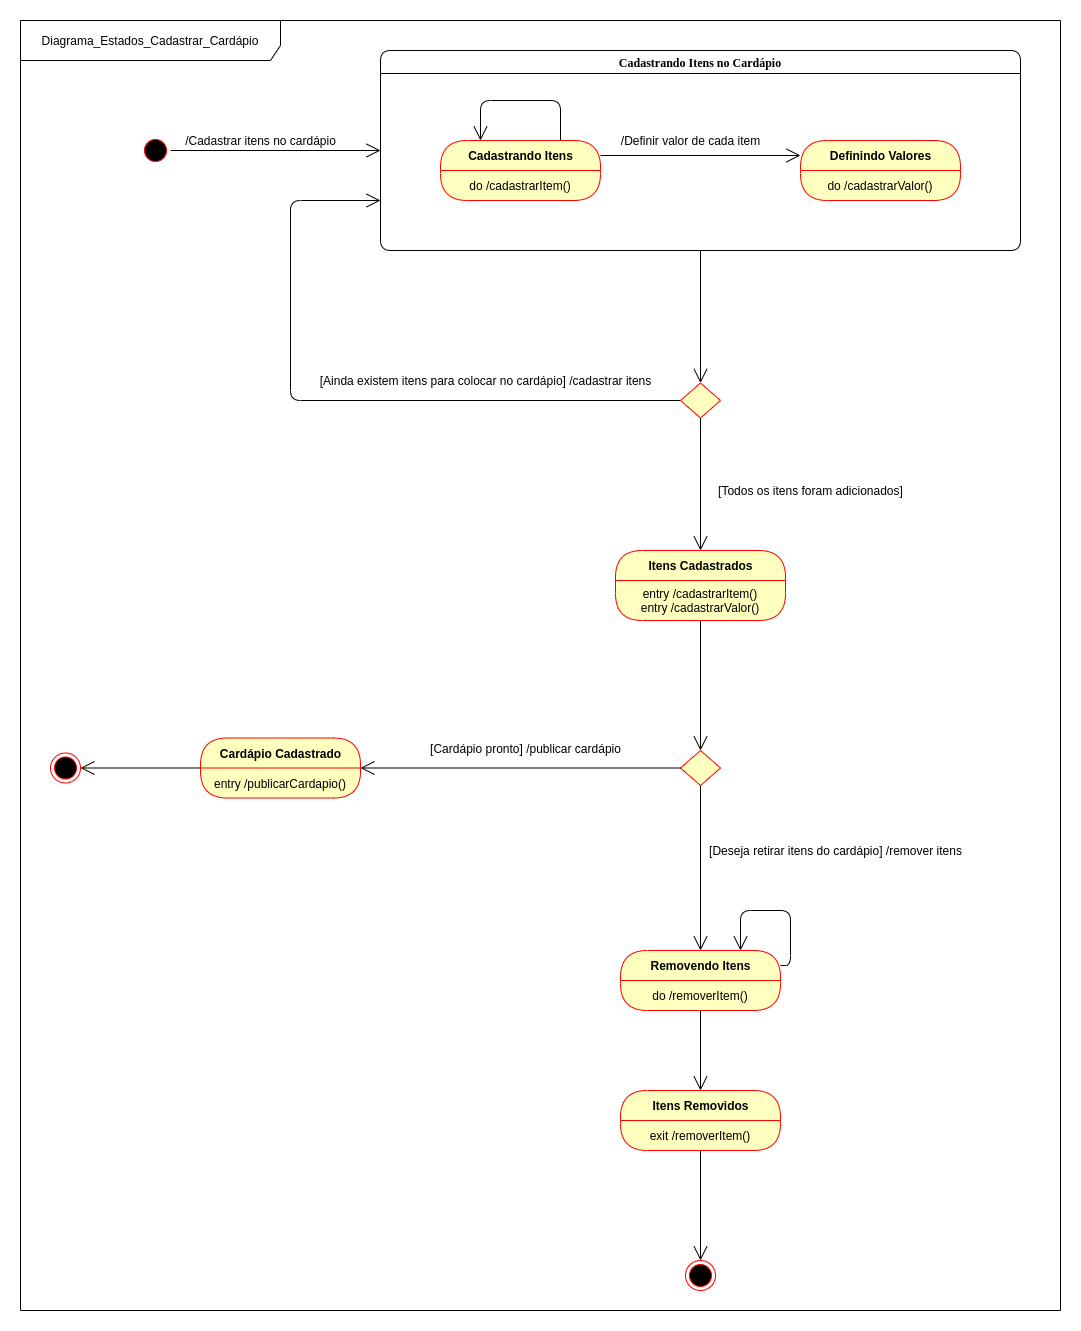

The diagram above was exported from draw.io. Its source (the exported page's mxGraphModel, read from the mxfile embedded in the PNG):
<mxGraphModel dx="2450" dy="806" grid="1" gridSize="10" guides="1" tooltips="1" connect="1" arrows="1" fold="1" page="1" pageScale="1" pageWidth="1100" pageHeight="850" background="#ffffff" math="0" shadow="0">
  <root>
    <mxCell id="0" />
    <mxCell id="1" parent="0" />
    <mxCell id="382b91b5511bd0f7-1" value="" style="ellipse;html=1;shape=startState;fillColor=#000000;strokeColor=#ff0000;rounded=1;shadow=0;comic=0;labelBackgroundColor=none;fontFamily=Verdana;fontSize=12;fontColor=#000000;align=center;direction=south;" parent="1" vertex="1">
      <mxGeometry y="115" width="30" height="30" as="geometry" />
    </mxCell>
    <mxCell id="2a3bc250acf0617d-7" value="Cadastrando Itens no Cardápio" style="swimlane;whiteSpace=wrap;html=1;rounded=1;shadow=0;comic=0;labelBackgroundColor=none;strokeWidth=1;fontFamily=Verdana;fontSize=12;align=center;" parent="1" vertex="1">
      <mxGeometry x="240" y="30" width="640" height="200" as="geometry" />
    </mxCell>
    <mxCell id="rPcIlOXOCaJMuD4OcOUx-65" value="/Definir valor de cada item" style="text;html=1;align=center;verticalAlign=middle;resizable=0;points=[];autosize=1;" vertex="1" parent="2a3bc250acf0617d-7">
      <mxGeometry x="235" y="80" width="150" height="20" as="geometry" />
    </mxCell>
    <mxCell id="rPcIlOXOCaJMuD4OcOUx-4" value="" style="endArrow=open;endFill=1;endSize=12;html=1;exitX=0.75;exitY=0;exitDx=0;exitDy=0;entryX=0.25;entryY=0;entryDx=0;entryDy=0;" edge="1" parent="1" source="rPcIlOXOCaJMuD4OcOUx-1" target="rPcIlOXOCaJMuD4OcOUx-1">
      <mxGeometry width="160" relative="1" as="geometry">
        <mxPoint x="170" y="290" as="sourcePoint" />
        <mxPoint x="330" y="290" as="targetPoint" />
        <Array as="points">
          <mxPoint x="420" y="80" />
          <mxPoint x="340" y="80" />
        </Array>
      </mxGeometry>
    </mxCell>
    <mxCell id="rPcIlOXOCaJMuD4OcOUx-1" value="Cadastrando Itens" style="swimlane;html=1;fontStyle=1;align=center;verticalAlign=middle;childLayout=stackLayout;horizontal=1;startSize=30;horizontalStack=0;resizeParent=0;resizeLast=1;container=0;fontColor=#000000;collapsible=0;rounded=1;arcSize=30;strokeColor=#ff0000;fillColor=#ffffc0;swimlaneFillColor=#ffffc0;dropTarget=0;" vertex="1" parent="1">
      <mxGeometry x="300" y="120" width="160" height="60" as="geometry" />
    </mxCell>
    <mxCell id="rPcIlOXOCaJMuD4OcOUx-2" value="do /cadastrarItem()" style="text;html=1;strokeColor=none;fillColor=none;align=center;verticalAlign=middle;spacingLeft=4;spacingRight=4;whiteSpace=wrap;overflow=hidden;rotatable=0;fontColor=#000000;" vertex="1" parent="rPcIlOXOCaJMuD4OcOUx-1">
      <mxGeometry y="30" width="160" height="30" as="geometry" />
    </mxCell>
    <mxCell id="rPcIlOXOCaJMuD4OcOUx-9" value="" style="endArrow=open;endFill=1;endSize=12;html=1;exitX=1;exitY=0.25;exitDx=0;exitDy=0;entryX=0.75;entryY=0;entryDx=0;entryDy=0;" edge="1" parent="1" source="rPcIlOXOCaJMuD4OcOUx-7" target="rPcIlOXOCaJMuD4OcOUx-7">
      <mxGeometry width="160" relative="1" as="geometry">
        <mxPoint x="640" y="945" as="sourcePoint" />
        <mxPoint x="560" y="930" as="targetPoint" />
        <Array as="points">
          <mxPoint x="650" y="945" />
          <mxPoint x="650" y="890" />
          <mxPoint x="600" y="890" />
        </Array>
      </mxGeometry>
    </mxCell>
    <mxCell id="rPcIlOXOCaJMuD4OcOUx-10" value="" style="endArrow=open;endFill=1;endSize=12;html=1;exitX=1;exitY=0.25;exitDx=0;exitDy=0;entryX=0;entryY=0.25;entryDx=0;entryDy=0;" edge="1" parent="1" source="rPcIlOXOCaJMuD4OcOUx-1" target="rPcIlOXOCaJMuD4OcOUx-5">
      <mxGeometry width="160" relative="1" as="geometry">
        <mxPoint x="450" y="300" as="sourcePoint" />
        <mxPoint x="610" y="300" as="targetPoint" />
      </mxGeometry>
    </mxCell>
    <mxCell id="rPcIlOXOCaJMuD4OcOUx-5" value="Definindo Valores" style="swimlane;html=1;fontStyle=1;align=center;verticalAlign=middle;childLayout=stackLayout;horizontal=1;startSize=30;horizontalStack=0;resizeParent=0;resizeLast=1;container=0;fontColor=#000000;collapsible=0;rounded=1;arcSize=30;strokeColor=#ff0000;fillColor=#ffffc0;swimlaneFillColor=#ffffc0;dropTarget=0;" vertex="1" parent="1">
      <mxGeometry x="660" y="120" width="160" height="60" as="geometry" />
    </mxCell>
    <mxCell id="rPcIlOXOCaJMuD4OcOUx-6" value="do /cadastrarValor()" style="text;html=1;strokeColor=none;fillColor=none;align=center;verticalAlign=middle;spacingLeft=4;spacingRight=4;whiteSpace=wrap;overflow=hidden;rotatable=0;fontColor=#000000;" vertex="1" parent="rPcIlOXOCaJMuD4OcOUx-5">
      <mxGeometry y="30" width="160" height="30" as="geometry" />
    </mxCell>
    <mxCell id="rPcIlOXOCaJMuD4OcOUx-27" value="" style="endArrow=open;endFill=1;endSize=12;html=1;entryX=0;entryY=0.75;entryDx=0;entryDy=0;exitX=0;exitY=0.5;exitDx=0;exitDy=0;" edge="1" parent="1" source="rPcIlOXOCaJMuD4OcOUx-32" target="2a3bc250acf0617d-7">
      <mxGeometry width="160" relative="1" as="geometry">
        <mxPoint x="150" y="480" as="sourcePoint" />
        <mxPoint x="370" y="390" as="targetPoint" />
        <Array as="points">
          <mxPoint x="150" y="380" />
          <mxPoint x="150" y="180" />
        </Array>
      </mxGeometry>
    </mxCell>
    <mxCell id="rPcIlOXOCaJMuD4OcOUx-28" value="[Ainda existem itens para colocar no cardápio] /cadastrar itens" style="text;html=1;align=center;verticalAlign=middle;resizable=0;points=[];autosize=1;" vertex="1" parent="1">
      <mxGeometry x="170" y="350" width="350" height="20" as="geometry" />
    </mxCell>
    <mxCell id="rPcIlOXOCaJMuD4OcOUx-32" value="" style="rhombus;whiteSpace=wrap;html=1;fillColor=#ffffc0;strokeColor=#ff0000;" vertex="1" parent="1">
      <mxGeometry x="540" y="362.5" width="40" height="35" as="geometry" />
    </mxCell>
    <mxCell id="rPcIlOXOCaJMuD4OcOUx-36" value="" style="endArrow=open;endFill=1;endSize=12;html=1;exitX=0.5;exitY=1;exitDx=0;exitDy=0;entryX=0.5;entryY=0;entryDx=0;entryDy=0;" edge="1" parent="1" source="rPcIlOXOCaJMuD4OcOUx-32" target="rPcIlOXOCaJMuD4OcOUx-62">
      <mxGeometry width="160" relative="1" as="geometry">
        <mxPoint x="490" y="500" as="sourcePoint" />
        <mxPoint x="560" y="510" as="targetPoint" />
      </mxGeometry>
    </mxCell>
    <mxCell id="rPcIlOXOCaJMuD4OcOUx-37" value="[Todos os itens foram adicionados]" style="text;html=1;align=center;verticalAlign=middle;resizable=0;points=[];autosize=1;" vertex="1" parent="1">
      <mxGeometry x="570" y="460" width="200" height="20" as="geometry" />
    </mxCell>
    <mxCell id="rPcIlOXOCaJMuD4OcOUx-38" value="" style="endArrow=open;endFill=1;endSize=12;html=1;exitX=0.5;exitY=1;exitDx=0;exitDy=0;entryX=0.5;entryY=0;entryDx=0;entryDy=0;" edge="1" parent="1" source="2a3bc250acf0617d-7" target="rPcIlOXOCaJMuD4OcOUx-32">
      <mxGeometry width="160" relative="1" as="geometry">
        <mxPoint x="660" y="330" as="sourcePoint" />
        <mxPoint x="820" y="330" as="targetPoint" />
      </mxGeometry>
    </mxCell>
    <mxCell id="rPcIlOXOCaJMuD4OcOUx-42" value="" style="rhombus;whiteSpace=wrap;html=1;fillColor=#ffffc0;strokeColor=#ff0000;" vertex="1" parent="1">
      <mxGeometry x="540" y="730" width="40" height="35" as="geometry" />
    </mxCell>
    <mxCell id="rPcIlOXOCaJMuD4OcOUx-44" value="" style="endArrow=open;endFill=1;endSize=12;html=1;exitX=0.5;exitY=1;exitDx=0;exitDy=0;entryX=0.5;entryY=0;entryDx=0;entryDy=0;" edge="1" parent="1" source="rPcIlOXOCaJMuD4OcOUx-42" target="rPcIlOXOCaJMuD4OcOUx-7">
      <mxGeometry width="160" relative="1" as="geometry">
        <mxPoint x="559.5" y="780" as="sourcePoint" />
        <mxPoint x="559.5" y="922.5" as="targetPoint" />
      </mxGeometry>
    </mxCell>
    <mxCell id="rPcIlOXOCaJMuD4OcOUx-45" value="[Deseja retirar itens do cardápio] /remover itens" style="text;html=1;align=center;verticalAlign=middle;resizable=0;points=[];autosize=1;" vertex="1" parent="1">
      <mxGeometry x="560" y="820" width="270" height="20" as="geometry" />
    </mxCell>
    <mxCell id="rPcIlOXOCaJMuD4OcOUx-46" value="" style="endArrow=open;endFill=1;endSize=12;html=1;entryX=0.5;entryY=0;entryDx=0;entryDy=0;exitX=0.5;exitY=1;exitDx=0;exitDy=0;" edge="1" parent="1" source="rPcIlOXOCaJMuD4OcOUx-63" target="rPcIlOXOCaJMuD4OcOUx-42">
      <mxGeometry width="160" relative="1" as="geometry">
        <mxPoint x="560" y="620" as="sourcePoint" />
        <mxPoint x="410" y="830" as="targetPoint" />
      </mxGeometry>
    </mxCell>
    <mxCell id="rPcIlOXOCaJMuD4OcOUx-7" value="Removendo Itens" style="swimlane;html=1;fontStyle=1;align=center;verticalAlign=middle;childLayout=stackLayout;horizontal=1;startSize=30;horizontalStack=0;resizeParent=0;resizeLast=1;container=0;fontColor=#000000;collapsible=0;rounded=1;arcSize=30;strokeColor=#ff0000;fillColor=#ffffc0;swimlaneFillColor=#ffffc0;dropTarget=0;" vertex="1" parent="1">
      <mxGeometry x="480" y="930" width="160" height="60" as="geometry" />
    </mxCell>
    <mxCell id="rPcIlOXOCaJMuD4OcOUx-8" value="do /removerItem()" style="text;html=1;strokeColor=none;fillColor=none;align=center;verticalAlign=middle;spacingLeft=4;spacingRight=4;whiteSpace=wrap;overflow=hidden;rotatable=0;fontColor=#000000;" vertex="1" parent="rPcIlOXOCaJMuD4OcOUx-7">
      <mxGeometry y="30" width="160" height="30" as="geometry" />
    </mxCell>
    <mxCell id="rPcIlOXOCaJMuD4OcOUx-14" value="/removerItem()" style="text;html=1;strokeColor=none;fillColor=none;align=center;verticalAlign=middle;spacingLeft=4;spacingRight=4;whiteSpace=wrap;overflow=hidden;rotatable=0;fontColor=#000000;" vertex="1" parent="rPcIlOXOCaJMuD4OcOUx-7">
      <mxGeometry y="60" width="160" as="geometry" />
    </mxCell>
    <mxCell id="rPcIlOXOCaJMuD4OcOUx-47" value="" style="endArrow=open;endFill=1;endSize=12;html=1;exitX=0.5;exitY=1;exitDx=0;exitDy=0;entryX=0.5;entryY=0;entryDx=0;entryDy=0;" edge="1" parent="1" source="rPcIlOXOCaJMuD4OcOUx-57" target="rPcIlOXOCaJMuD4OcOUx-48">
      <mxGeometry width="160" relative="1" as="geometry">
        <mxPoint x="560" y="1150" as="sourcePoint" />
        <mxPoint x="560" y="1250" as="targetPoint" />
      </mxGeometry>
    </mxCell>
    <mxCell id="rPcIlOXOCaJMuD4OcOUx-48" value="" style="ellipse;html=1;shape=endState;fillColor=#000000;strokeColor=#ff0000;" vertex="1" parent="1">
      <mxGeometry x="545" y="1240" width="30" height="30" as="geometry" />
    </mxCell>
    <mxCell id="rPcIlOXOCaJMuD4OcOUx-49" value="" style="endArrow=open;endFill=1;endSize=12;html=1;exitX=0.5;exitY=1;exitDx=0;exitDy=0;entryX=0.5;entryY=0;entryDx=0;entryDy=0;" edge="1" parent="1" source="rPcIlOXOCaJMuD4OcOUx-8" target="rPcIlOXOCaJMuD4OcOUx-56">
      <mxGeometry width="160" relative="1" as="geometry">
        <mxPoint x="170" y="1110" as="sourcePoint" />
        <mxPoint x="560" y="1050" as="targetPoint" />
      </mxGeometry>
    </mxCell>
    <mxCell id="rPcIlOXOCaJMuD4OcOUx-50" value="" style="endArrow=open;endFill=1;endSize=12;html=1;exitX=0;exitY=0.5;exitDx=0;exitDy=0;entryX=1;entryY=0;entryDx=0;entryDy=0;" edge="1" parent="1" source="rPcIlOXOCaJMuD4OcOUx-42" target="rPcIlOXOCaJMuD4OcOUx-60">
      <mxGeometry width="160" relative="1" as="geometry">
        <mxPoint x="180" y="900" as="sourcePoint" />
        <mxPoint x="250" y="748" as="targetPoint" />
      </mxGeometry>
    </mxCell>
    <mxCell id="rPcIlOXOCaJMuD4OcOUx-51" value="[Cardápio pronto] /publicar cardápio" style="text;html=1;align=center;verticalAlign=middle;resizable=0;points=[];autosize=1;" vertex="1" parent="1">
      <mxGeometry x="280" y="717.5" width="210" height="20" as="geometry" />
    </mxCell>
    <mxCell id="rPcIlOXOCaJMuD4OcOUx-52" value="" style="endArrow=open;endFill=1;endSize=12;html=1;entryX=1;entryY=0.5;entryDx=0;entryDy=0;exitX=0;exitY=0;exitDx=0;exitDy=0;" edge="1" parent="1" source="rPcIlOXOCaJMuD4OcOUx-60" target="rPcIlOXOCaJMuD4OcOUx-53">
      <mxGeometry width="160" relative="1" as="geometry">
        <mxPoint x="40" y="748" as="sourcePoint" />
        <mxPoint x="-30" y="748" as="targetPoint" />
      </mxGeometry>
    </mxCell>
    <mxCell id="rPcIlOXOCaJMuD4OcOUx-53" value="" style="ellipse;html=1;shape=endState;fillColor=#000000;strokeColor=#ff0000;" vertex="1" parent="1">
      <mxGeometry x="-90" y="732.5" width="30" height="30" as="geometry" />
    </mxCell>
    <mxCell id="rPcIlOXOCaJMuD4OcOUx-54" value="" style="endArrow=open;endFill=1;endSize=12;html=1;exitX=0.5;exitY=0;exitDx=0;exitDy=0;entryX=0;entryY=0.5;entryDx=0;entryDy=0;" edge="1" parent="1" source="382b91b5511bd0f7-1" target="2a3bc250acf0617d-7">
      <mxGeometry width="160" relative="1" as="geometry">
        <mxPoint x="50" y="150" as="sourcePoint" />
        <mxPoint x="210" y="150" as="targetPoint" />
      </mxGeometry>
    </mxCell>
    <mxCell id="rPcIlOXOCaJMuD4OcOUx-55" value="/Cadastrar itens no cardápio" style="text;html=1;align=center;verticalAlign=middle;resizable=0;points=[];autosize=1;" vertex="1" parent="1">
      <mxGeometry x="35" y="110" width="170" height="20" as="geometry" />
    </mxCell>
    <mxCell id="rPcIlOXOCaJMuD4OcOUx-56" value="Itens Removidos" style="swimlane;html=1;fontStyle=1;align=center;verticalAlign=middle;childLayout=stackLayout;horizontal=1;startSize=30;horizontalStack=0;resizeParent=0;resizeLast=1;container=0;fontColor=#000000;collapsible=0;rounded=1;arcSize=30;strokeColor=#ff0000;fillColor=#ffffc0;swimlaneFillColor=#ffffc0;dropTarget=0;" vertex="1" parent="1">
      <mxGeometry x="480" y="1070" width="160" height="60" as="geometry" />
    </mxCell>
    <mxCell id="rPcIlOXOCaJMuD4OcOUx-57" value="exit /removerItem()" style="text;html=1;strokeColor=none;fillColor=none;align=center;verticalAlign=middle;spacingLeft=4;spacingRight=4;whiteSpace=wrap;overflow=hidden;rotatable=0;fontColor=#000000;" vertex="1" parent="rPcIlOXOCaJMuD4OcOUx-56">
      <mxGeometry y="30" width="160" height="30" as="geometry" />
    </mxCell>
    <mxCell id="rPcIlOXOCaJMuD4OcOUx-59" value="Cardápio Cadastrado" style="swimlane;html=1;fontStyle=1;align=center;verticalAlign=middle;childLayout=stackLayout;horizontal=1;startSize=30;horizontalStack=0;resizeParent=0;resizeLast=1;container=0;fontColor=#000000;collapsible=0;rounded=1;arcSize=30;strokeColor=#ff0000;fillColor=#ffffc0;swimlaneFillColor=#ffffc0;dropTarget=0;" vertex="1" parent="1">
      <mxGeometry x="60" y="717.5" width="160" height="60" as="geometry" />
    </mxCell>
    <mxCell id="rPcIlOXOCaJMuD4OcOUx-60" value="entry /publicarCardapio()" style="text;html=1;strokeColor=none;fillColor=none;align=center;verticalAlign=middle;spacingLeft=4;spacingRight=4;whiteSpace=wrap;overflow=hidden;rotatable=0;fontColor=#000000;" vertex="1" parent="rPcIlOXOCaJMuD4OcOUx-59">
      <mxGeometry y="30" width="160" height="30" as="geometry" />
    </mxCell>
    <mxCell id="rPcIlOXOCaJMuD4OcOUx-62" value="Itens Cadastrados" style="swimlane;html=1;fontStyle=1;align=center;verticalAlign=middle;childLayout=stackLayout;horizontal=1;startSize=30;horizontalStack=0;resizeParent=0;resizeLast=1;container=0;fontColor=#000000;collapsible=0;rounded=1;arcSize=30;strokeColor=#ff0000;fillColor=#ffffc0;swimlaneFillColor=#ffffc0;dropTarget=0;" vertex="1" parent="1">
      <mxGeometry x="475" y="530" width="170" height="70" as="geometry" />
    </mxCell>
    <mxCell id="rPcIlOXOCaJMuD4OcOUx-63" value="entry /cadastrarItem()&lt;br&gt;entry /cadastrarValor()" style="text;html=1;strokeColor=none;fillColor=none;align=center;verticalAlign=middle;spacingLeft=4;spacingRight=4;whiteSpace=wrap;overflow=hidden;rotatable=0;fontColor=#000000;" vertex="1" parent="rPcIlOXOCaJMuD4OcOUx-62">
      <mxGeometry y="30" width="170" height="40" as="geometry" />
    </mxCell>
    <mxCell id="rPcIlOXOCaJMuD4OcOUx-67" value="Diagrama_Estados_Cadastrar_Cardápio" style="shape=umlFrame;whiteSpace=wrap;html=1;fillColor=none;width=260;height=40;" vertex="1" parent="1">
      <mxGeometry x="-120" width="1040" height="1290" as="geometry" />
    </mxCell>
  </root>
</mxGraphModel>